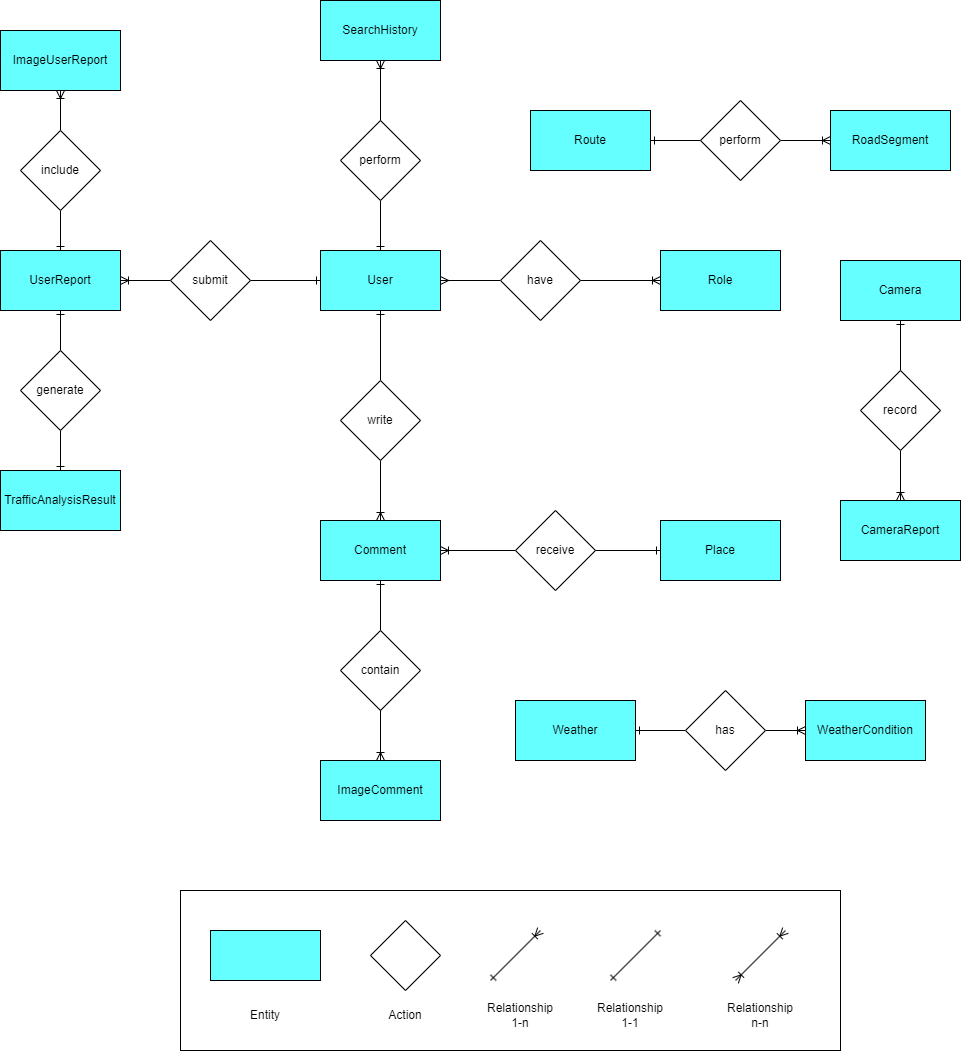

The diagram above was exported from draw.io. Its source (the exported page's mxGraphModel, read from the mxfile embedded in the PNG):
<mxGraphModel dx="1900" dy="1709" grid="1" gridSize="10" guides="1" tooltips="1" connect="1" arrows="1" fold="1" page="1" pageScale="1" pageWidth="850" pageHeight="1100" math="0" shadow="0">
  <root>
    <mxCell id="0" />
    <mxCell id="1" parent="0" />
    <mxCell id="rULKdoLRF9bIbwNl87Wq-6" style="edgeStyle=orthogonalEdgeStyle;rounded=0;orthogonalLoop=1;jettySize=auto;html=1;entryX=0;entryY=0.5;entryDx=0;entryDy=0;startArrow=ERmany;startFill=0;endArrow=none;endFill=0;" edge="1" parent="1" source="rULKdoLRF9bIbwNl87Wq-1" target="rULKdoLRF9bIbwNl87Wq-2">
      <mxGeometry relative="1" as="geometry" />
    </mxCell>
    <mxCell id="rULKdoLRF9bIbwNl87Wq-9" style="edgeStyle=orthogonalEdgeStyle;rounded=0;orthogonalLoop=1;jettySize=auto;html=1;endArrow=none;endFill=0;startArrow=ERone;startFill=0;" edge="1" parent="1" source="rULKdoLRF9bIbwNl87Wq-1" target="rULKdoLRF9bIbwNl87Wq-8">
      <mxGeometry relative="1" as="geometry" />
    </mxCell>
    <mxCell id="rULKdoLRF9bIbwNl87Wq-13" style="edgeStyle=orthogonalEdgeStyle;rounded=0;orthogonalLoop=1;jettySize=auto;html=1;startArrow=ERone;startFill=0;endArrow=none;endFill=0;" edge="1" parent="1" source="rULKdoLRF9bIbwNl87Wq-1" target="rULKdoLRF9bIbwNl87Wq-12">
      <mxGeometry relative="1" as="geometry" />
    </mxCell>
    <mxCell id="rULKdoLRF9bIbwNl87Wq-1" value="User" style="rounded=0;whiteSpace=wrap;html=1;fillColor=#66FFFF;" vertex="1" parent="1">
      <mxGeometry x="190" y="100" width="120" height="60" as="geometry" />
    </mxCell>
    <mxCell id="rULKdoLRF9bIbwNl87Wq-2" value="have" style="rhombus;whiteSpace=wrap;html=1;" vertex="1" parent="1">
      <mxGeometry x="370" y="90" width="80" height="80" as="geometry" />
    </mxCell>
    <mxCell id="rULKdoLRF9bIbwNl87Wq-7" style="edgeStyle=orthogonalEdgeStyle;rounded=0;orthogonalLoop=1;jettySize=auto;html=1;startArrow=ERoneToMany;startFill=0;endArrow=none;endFill=0;" edge="1" parent="1" source="rULKdoLRF9bIbwNl87Wq-3" target="rULKdoLRF9bIbwNl87Wq-2">
      <mxGeometry relative="1" as="geometry" />
    </mxCell>
    <mxCell id="rULKdoLRF9bIbwNl87Wq-3" value="Role" style="rounded=0;whiteSpace=wrap;html=1;fillColor=#66FFFF;" vertex="1" parent="1">
      <mxGeometry x="530" y="100" width="120" height="60" as="geometry" />
    </mxCell>
    <mxCell id="rULKdoLRF9bIbwNl87Wq-17" style="edgeStyle=orthogonalEdgeStyle;rounded=0;orthogonalLoop=1;jettySize=auto;html=1;endArrow=none;endFill=0;startArrow=ERoneToMany;startFill=0;" edge="1" parent="1" source="rULKdoLRF9bIbwNl87Wq-5" target="rULKdoLRF9bIbwNl87Wq-16">
      <mxGeometry relative="1" as="geometry" />
    </mxCell>
    <mxCell id="rULKdoLRF9bIbwNl87Wq-21" style="edgeStyle=orthogonalEdgeStyle;rounded=0;orthogonalLoop=1;jettySize=auto;html=1;startArrow=ERone;startFill=0;endArrow=none;endFill=0;" edge="1" parent="1" source="rULKdoLRF9bIbwNl87Wq-5" target="rULKdoLRF9bIbwNl87Wq-20">
      <mxGeometry relative="1" as="geometry" />
    </mxCell>
    <mxCell id="rULKdoLRF9bIbwNl87Wq-5" value="Comment" style="rounded=0;whiteSpace=wrap;html=1;fillColor=#66FFFF;" vertex="1" parent="1">
      <mxGeometry x="190" y="370" width="120" height="60" as="geometry" />
    </mxCell>
    <mxCell id="rULKdoLRF9bIbwNl87Wq-10" style="edgeStyle=orthogonalEdgeStyle;rounded=0;orthogonalLoop=1;jettySize=auto;html=1;endArrow=ERoneToMany;endFill=0;" edge="1" parent="1" source="rULKdoLRF9bIbwNl87Wq-8" target="rULKdoLRF9bIbwNl87Wq-5">
      <mxGeometry relative="1" as="geometry" />
    </mxCell>
    <mxCell id="rULKdoLRF9bIbwNl87Wq-8" value="write" style="rhombus;whiteSpace=wrap;html=1;" vertex="1" parent="1">
      <mxGeometry x="210" y="230" width="80" height="80" as="geometry" />
    </mxCell>
    <mxCell id="rULKdoLRF9bIbwNl87Wq-14" style="edgeStyle=orthogonalEdgeStyle;rounded=0;orthogonalLoop=1;jettySize=auto;html=1;startArrow=ERoneToMany;startFill=0;endArrow=none;endFill=0;" edge="1" parent="1" source="rULKdoLRF9bIbwNl87Wq-11" target="rULKdoLRF9bIbwNl87Wq-12">
      <mxGeometry relative="1" as="geometry" />
    </mxCell>
    <mxCell id="rULKdoLRF9bIbwNl87Wq-41" style="edgeStyle=orthogonalEdgeStyle;rounded=0;orthogonalLoop=1;jettySize=auto;html=1;startArrow=ERone;startFill=0;endArrow=none;endFill=0;" edge="1" parent="1" source="rULKdoLRF9bIbwNl87Wq-11" target="rULKdoLRF9bIbwNl87Wq-24">
      <mxGeometry relative="1" as="geometry" />
    </mxCell>
    <mxCell id="rULKdoLRF9bIbwNl87Wq-11" value="UserReport" style="rounded=0;whiteSpace=wrap;html=1;fillColor=#66FFFF;" vertex="1" parent="1">
      <mxGeometry x="-130" y="100" width="120" height="60" as="geometry" />
    </mxCell>
    <mxCell id="rULKdoLRF9bIbwNl87Wq-12" value="submit" style="rhombus;whiteSpace=wrap;html=1;" vertex="1" parent="1">
      <mxGeometry x="40" y="90" width="80" height="80" as="geometry" />
    </mxCell>
    <mxCell id="rULKdoLRF9bIbwNl87Wq-15" value="Place " style="rounded=0;whiteSpace=wrap;html=1;fillColor=#66FFFF;" vertex="1" parent="1">
      <mxGeometry x="530" y="370" width="120" height="60" as="geometry" />
    </mxCell>
    <mxCell id="rULKdoLRF9bIbwNl87Wq-18" style="edgeStyle=orthogonalEdgeStyle;rounded=0;orthogonalLoop=1;jettySize=auto;html=1;endArrow=ERone;endFill=0;" edge="1" parent="1" source="rULKdoLRF9bIbwNl87Wq-16" target="rULKdoLRF9bIbwNl87Wq-15">
      <mxGeometry relative="1" as="geometry" />
    </mxCell>
    <mxCell id="rULKdoLRF9bIbwNl87Wq-16" value="receive" style="rhombus;whiteSpace=wrap;html=1;" vertex="1" parent="1">
      <mxGeometry x="385" y="360" width="80" height="80" as="geometry" />
    </mxCell>
    <mxCell id="rULKdoLRF9bIbwNl87Wq-19" value=" ImageComment" style="rounded=0;whiteSpace=wrap;html=1;fillColor=#66FFFF;" vertex="1" parent="1">
      <mxGeometry x="190" y="610" width="120" height="60" as="geometry" />
    </mxCell>
    <mxCell id="rULKdoLRF9bIbwNl87Wq-22" style="edgeStyle=orthogonalEdgeStyle;rounded=0;orthogonalLoop=1;jettySize=auto;html=1;endArrow=ERoneToMany;endFill=0;" edge="1" parent="1" source="rULKdoLRF9bIbwNl87Wq-20" target="rULKdoLRF9bIbwNl87Wq-19">
      <mxGeometry relative="1" as="geometry" />
    </mxCell>
    <mxCell id="rULKdoLRF9bIbwNl87Wq-20" value="contain" style="rhombus;whiteSpace=wrap;html=1;" vertex="1" parent="1">
      <mxGeometry x="210" y="480" width="80" height="80" as="geometry" />
    </mxCell>
    <mxCell id="rULKdoLRF9bIbwNl87Wq-23" value="TrafficAnalysisResult" style="rounded=0;whiteSpace=wrap;html=1;fillColor=#66FFFF;" vertex="1" parent="1">
      <mxGeometry x="-130" y="320" width="120" height="60" as="geometry" />
    </mxCell>
    <mxCell id="rULKdoLRF9bIbwNl87Wq-42" style="edgeStyle=orthogonalEdgeStyle;rounded=0;orthogonalLoop=1;jettySize=auto;html=1;endArrow=ERone;endFill=0;" edge="1" parent="1" source="rULKdoLRF9bIbwNl87Wq-24" target="rULKdoLRF9bIbwNl87Wq-23">
      <mxGeometry relative="1" as="geometry" />
    </mxCell>
    <mxCell id="rULKdoLRF9bIbwNl87Wq-24" value="generate" style="rhombus;whiteSpace=wrap;html=1;" vertex="1" parent="1">
      <mxGeometry x="-110" y="200" width="80" height="80" as="geometry" />
    </mxCell>
    <mxCell id="rULKdoLRF9bIbwNl87Wq-30" style="edgeStyle=orthogonalEdgeStyle;rounded=0;orthogonalLoop=1;jettySize=auto;html=1;startArrow=ERone;startFill=0;endArrow=none;endFill=0;" edge="1" parent="1" source="rULKdoLRF9bIbwNl87Wq-25" target="rULKdoLRF9bIbwNl87Wq-29">
      <mxGeometry relative="1" as="geometry" />
    </mxCell>
    <mxCell id="rULKdoLRF9bIbwNl87Wq-25" value="Camera " style="rounded=0;whiteSpace=wrap;html=1;fillColor=#66FFFF;" vertex="1" parent="1">
      <mxGeometry x="710" y="110" width="120" height="60" as="geometry" />
    </mxCell>
    <mxCell id="rULKdoLRF9bIbwNl87Wq-26" value="CameraReport " style="rounded=0;whiteSpace=wrap;html=1;fillColor=#66FFFF;" vertex="1" parent="1">
      <mxGeometry x="710" y="350" width="120" height="60" as="geometry" />
    </mxCell>
    <mxCell id="rULKdoLRF9bIbwNl87Wq-31" style="edgeStyle=orthogonalEdgeStyle;rounded=0;orthogonalLoop=1;jettySize=auto;html=1;endArrow=ERoneToMany;endFill=0;" edge="1" parent="1" source="rULKdoLRF9bIbwNl87Wq-29" target="rULKdoLRF9bIbwNl87Wq-26">
      <mxGeometry relative="1" as="geometry" />
    </mxCell>
    <mxCell id="rULKdoLRF9bIbwNl87Wq-29" value="record" style="rhombus;whiteSpace=wrap;html=1;" vertex="1" parent="1">
      <mxGeometry x="730" y="220" width="80" height="80" as="geometry" />
    </mxCell>
    <mxCell id="rULKdoLRF9bIbwNl87Wq-34" style="edgeStyle=orthogonalEdgeStyle;rounded=0;orthogonalLoop=1;jettySize=auto;html=1;startArrow=ERoneToMany;startFill=0;endArrow=none;endFill=0;" edge="1" parent="1" source="rULKdoLRF9bIbwNl87Wq-32" target="rULKdoLRF9bIbwNl87Wq-33">
      <mxGeometry relative="1" as="geometry" />
    </mxCell>
    <mxCell id="rULKdoLRF9bIbwNl87Wq-32" value="ImageUserReport" style="rounded=0;whiteSpace=wrap;html=1;fillColor=#66FFFF;" vertex="1" parent="1">
      <mxGeometry x="-130" y="-120" width="120" height="60" as="geometry" />
    </mxCell>
    <mxCell id="rULKdoLRF9bIbwNl87Wq-35" style="edgeStyle=orthogonalEdgeStyle;rounded=0;orthogonalLoop=1;jettySize=auto;html=1;endArrow=ERone;endFill=0;" edge="1" parent="1" source="rULKdoLRF9bIbwNl87Wq-33" target="rULKdoLRF9bIbwNl87Wq-11">
      <mxGeometry relative="1" as="geometry" />
    </mxCell>
    <mxCell id="rULKdoLRF9bIbwNl87Wq-33" value="include" style="rhombus;whiteSpace=wrap;html=1;" vertex="1" parent="1">
      <mxGeometry x="-110" y="-20" width="80" height="80" as="geometry" />
    </mxCell>
    <mxCell id="rULKdoLRF9bIbwNl87Wq-36" value="SearchHistory" style="rounded=0;whiteSpace=wrap;html=1;fillColor=#66FFFF;" vertex="1" parent="1">
      <mxGeometry x="190" y="-150" width="120" height="60" as="geometry" />
    </mxCell>
    <mxCell id="rULKdoLRF9bIbwNl87Wq-39" style="edgeStyle=orthogonalEdgeStyle;rounded=0;orthogonalLoop=1;jettySize=auto;html=1;endArrow=ERone;endFill=0;" edge="1" parent="1" source="rULKdoLRF9bIbwNl87Wq-38" target="rULKdoLRF9bIbwNl87Wq-1">
      <mxGeometry relative="1" as="geometry" />
    </mxCell>
    <mxCell id="rULKdoLRF9bIbwNl87Wq-40" style="edgeStyle=orthogonalEdgeStyle;rounded=0;orthogonalLoop=1;jettySize=auto;html=1;endArrow=ERoneToMany;endFill=0;" edge="1" parent="1" source="rULKdoLRF9bIbwNl87Wq-38" target="rULKdoLRF9bIbwNl87Wq-36">
      <mxGeometry relative="1" as="geometry" />
    </mxCell>
    <mxCell id="rULKdoLRF9bIbwNl87Wq-38" value="perform" style="rhombus;whiteSpace=wrap;html=1;" vertex="1" parent="1">
      <mxGeometry x="210" y="-30" width="80" height="80" as="geometry" />
    </mxCell>
    <mxCell id="rULKdoLRF9bIbwNl87Wq-48" style="edgeStyle=orthogonalEdgeStyle;rounded=0;orthogonalLoop=1;jettySize=auto;html=1;startArrow=ERone;startFill=0;endArrow=none;endFill=0;" edge="1" parent="1" source="rULKdoLRF9bIbwNl87Wq-43" target="rULKdoLRF9bIbwNl87Wq-44">
      <mxGeometry relative="1" as="geometry" />
    </mxCell>
    <mxCell id="rULKdoLRF9bIbwNl87Wq-43" value="Route " style="rounded=0;whiteSpace=wrap;html=1;fillColor=#66FFFF;" vertex="1" parent="1">
      <mxGeometry x="400" y="-40" width="120" height="60" as="geometry" />
    </mxCell>
    <mxCell id="rULKdoLRF9bIbwNl87Wq-49" style="edgeStyle=orthogonalEdgeStyle;rounded=0;orthogonalLoop=1;jettySize=auto;html=1;endArrow=ERoneToMany;endFill=0;" edge="1" parent="1" source="rULKdoLRF9bIbwNl87Wq-44" target="rULKdoLRF9bIbwNl87Wq-45">
      <mxGeometry relative="1" as="geometry" />
    </mxCell>
    <mxCell id="rULKdoLRF9bIbwNl87Wq-44" value="perform" style="rhombus;whiteSpace=wrap;html=1;" vertex="1" parent="1">
      <mxGeometry x="570" y="-50" width="80" height="80" as="geometry" />
    </mxCell>
    <mxCell id="rULKdoLRF9bIbwNl87Wq-45" value="RoadSegment " style="rounded=0;whiteSpace=wrap;html=1;fillColor=#66FFFF;" vertex="1" parent="1">
      <mxGeometry x="700" y="-40" width="120" height="60" as="geometry" />
    </mxCell>
    <mxCell id="rULKdoLRF9bIbwNl87Wq-53" style="edgeStyle=orthogonalEdgeStyle;rounded=0;orthogonalLoop=1;jettySize=auto;html=1;startArrow=ERone;startFill=0;endArrow=none;endFill=0;" edge="1" parent="1" source="rULKdoLRF9bIbwNl87Wq-50" target="rULKdoLRF9bIbwNl87Wq-52">
      <mxGeometry relative="1" as="geometry" />
    </mxCell>
    <mxCell id="rULKdoLRF9bIbwNl87Wq-50" value="Weather " style="rounded=0;whiteSpace=wrap;html=1;fillColor=#66FFFF;" vertex="1" parent="1">
      <mxGeometry x="385" y="550" width="120" height="60" as="geometry" />
    </mxCell>
    <mxCell id="rULKdoLRF9bIbwNl87Wq-54" style="edgeStyle=orthogonalEdgeStyle;rounded=0;orthogonalLoop=1;jettySize=auto;html=1;startArrow=ERoneToMany;startFill=0;endArrow=none;endFill=0;" edge="1" parent="1" source="rULKdoLRF9bIbwNl87Wq-51" target="rULKdoLRF9bIbwNl87Wq-52">
      <mxGeometry relative="1" as="geometry" />
    </mxCell>
    <mxCell id="rULKdoLRF9bIbwNl87Wq-51" value="WeatherCondition " style="rounded=0;whiteSpace=wrap;html=1;fillColor=#66FFFF;" vertex="1" parent="1">
      <mxGeometry x="675" y="550" width="120" height="60" as="geometry" />
    </mxCell>
    <mxCell id="rULKdoLRF9bIbwNl87Wq-52" value="has" style="rhombus;whiteSpace=wrap;html=1;" vertex="1" parent="1">
      <mxGeometry x="555" y="540" width="80" height="80" as="geometry" />
    </mxCell>
    <mxCell id="rULKdoLRF9bIbwNl87Wq-56" value="" style="rounded=0;whiteSpace=wrap;html=1;" vertex="1" parent="1">
      <mxGeometry x="50" y="740" width="660" height="160" as="geometry" />
    </mxCell>
    <mxCell id="rULKdoLRF9bIbwNl87Wq-57" value="" style="rounded=0;whiteSpace=wrap;html=1;fillColor=#66FFFF;" vertex="1" parent="1">
      <mxGeometry x="80" y="780" width="110" height="50" as="geometry" />
    </mxCell>
    <mxCell id="rULKdoLRF9bIbwNl87Wq-58" value="" style="rhombus;whiteSpace=wrap;html=1;" vertex="1" parent="1">
      <mxGeometry x="240" y="770" width="70" height="70" as="geometry" />
    </mxCell>
    <mxCell id="rULKdoLRF9bIbwNl87Wq-59" value="" style="endArrow=ERoneToMany;html=1;rounded=0;startArrow=ERone;startFill=0;endFill=0;" edge="1" parent="1">
      <mxGeometry width="50" height="50" relative="1" as="geometry">
        <mxPoint x="360" y="830" as="sourcePoint" />
        <mxPoint x="410" y="780" as="targetPoint" />
      </mxGeometry>
    </mxCell>
    <mxCell id="rULKdoLRF9bIbwNl87Wq-60" value="" style="endArrow=ERone;html=1;rounded=0;startArrow=ERone;startFill=0;endFill=0;" edge="1" parent="1">
      <mxGeometry width="50" height="50" relative="1" as="geometry">
        <mxPoint x="480" y="830" as="sourcePoint" />
        <mxPoint x="530" y="780" as="targetPoint" />
      </mxGeometry>
    </mxCell>
    <mxCell id="rULKdoLRF9bIbwNl87Wq-61" value="" style="endArrow=ERoneToMany;html=1;rounded=0;startArrow=ERoneToMany;startFill=0;endFill=0;" edge="1" parent="1">
      <mxGeometry width="50" height="50" relative="1" as="geometry">
        <mxPoint x="605" y="830" as="sourcePoint" />
        <mxPoint x="655" y="780" as="targetPoint" />
      </mxGeometry>
    </mxCell>
    <mxCell id="rULKdoLRF9bIbwNl87Wq-62" value="Entity" style="text;html=1;align=center;verticalAlign=middle;whiteSpace=wrap;rounded=0;" vertex="1" parent="1">
      <mxGeometry x="105" y="850" width="60" height="30" as="geometry" />
    </mxCell>
    <mxCell id="rULKdoLRF9bIbwNl87Wq-63" value="Action" style="text;html=1;align=center;verticalAlign=middle;whiteSpace=wrap;rounded=0;" vertex="1" parent="1">
      <mxGeometry x="245" y="850" width="60" height="30" as="geometry" />
    </mxCell>
    <mxCell id="rULKdoLRF9bIbwNl87Wq-64" value="Relationship 1-n" style="text;html=1;align=center;verticalAlign=middle;whiteSpace=wrap;rounded=0;" vertex="1" parent="1">
      <mxGeometry x="360" y="850" width="60" height="30" as="geometry" />
    </mxCell>
    <mxCell id="rULKdoLRF9bIbwNl87Wq-65" value="Relationship 1-1" style="text;html=1;align=center;verticalAlign=middle;whiteSpace=wrap;rounded=0;" vertex="1" parent="1">
      <mxGeometry x="470" y="850" width="60" height="30" as="geometry" />
    </mxCell>
    <mxCell id="rULKdoLRF9bIbwNl87Wq-66" value="Relationship n-n" style="text;html=1;align=center;verticalAlign=middle;whiteSpace=wrap;rounded=0;" vertex="1" parent="1">
      <mxGeometry x="600" y="850" width="60" height="30" as="geometry" />
    </mxCell>
  </root>
</mxGraphModel>